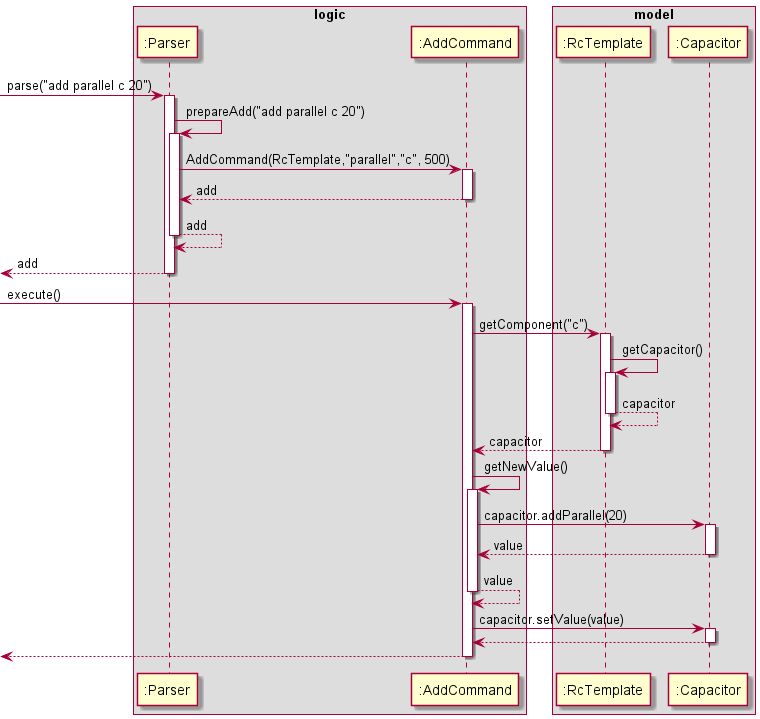

The diagram above was rendered by PlantUML. Its source (embedded in the PNG):
@startuml

box logic
participant ":Parser" as Parser
participant ":AddCommand" as AddCommand
end box

box model
participant ":RcTemplate" as RcTemplate
participant ":Capacitor" as Capacitor
end box

[-> Parser : parse("add parallel c 20")
activate Parser

Parser -> Parser : prepareAdd("add parallel c 20")
activate Parser

Parser -> AddCommand : AddCommand(RcTemplate,"parallel","c", 500)
activate AddCommand

Parser <-- AddCommand : add
deactivate AddCommand

Parser <-- Parser : add
deactivate Parser

[<-- Parser : add
deactivate Parser

[-> AddCommand: execute()
activate AddCommand

AddCommand -> RcTemplate : getComponent("c")
activate RcTemplate

RcTemplate -> RcTemplate : getCapacitor()
activate RcTemplate

RcTemplate <-- RcTemplate : capacitor
deactivate RcTemplate

AddCommand <-- RcTemplate : capacitor
deactivate RcTemplate

AddCommand -> AddCommand : getNewValue()
activate AddCommand

AddCommand -> Capacitor : capacitor.addParallel(20)
activate Capacitor

AddCommand <-- Capacitor : value
deactivate Capacitor

AddCommand <-- AddCommand : value
deactivate AddCommand

AddCommand -> Capacitor: capacitor.setValue(value)
activate Capacitor

AddCommand <-- Capacitor
deactivate Capacitor

[<-- AddCommand
deactivate AddCommand

@enduml